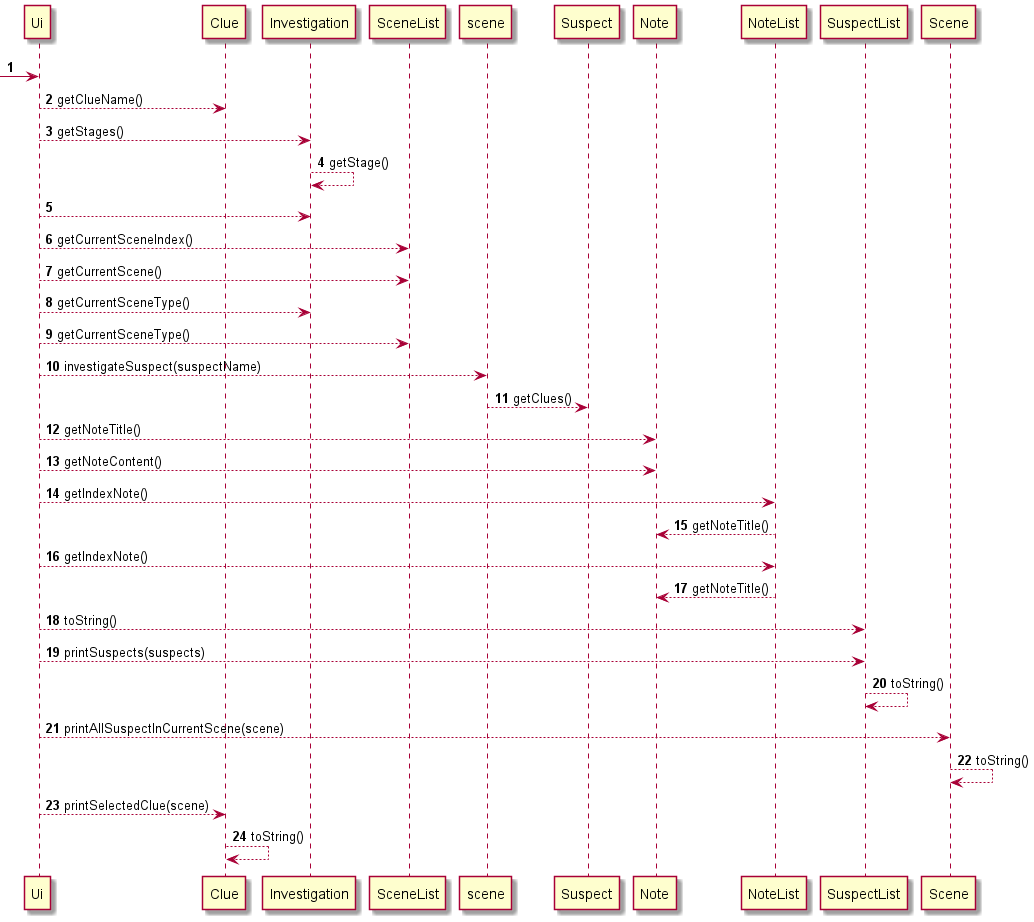

The diagram above was rendered by PlantUML. Its source (embedded in the PNG):
@startuml
'https://plantuml.com/sequence-diagram

autonumber

 ->Ui:
Ui --> Clue:getClueName()
Ui --> Investigation : getStages()
Investigation --> Investigation:getStage()
Investigation <-- Ui
Ui --> SceneList:getCurrentSceneIndex()
Ui --> SceneList:getCurrentScene()
Ui --> Investigation:getCurrentSceneType()
Ui --> SceneList:getCurrentSceneType()
Ui --> scene:investigateSuspect(suspectName)
scene --> Suspect:getClues()
Ui --> Note: getNoteTitle()
Ui --> Note: getNoteContent()
Ui --> NoteList:getIndexNote()
NoteList --> Note: getNoteTitle()
Ui --> NoteList:getIndexNote()
NoteList --> Note: getNoteTitle()
Ui --> SuspectList:toString()
Ui --> SuspectList:printSuspects(suspects)
SuspectList --> SuspectList:toString()
Ui --> Scene:printAllSuspectInCurrentScene(scene)
Scene --> Scene: toString()
Ui --> Clue:printSelectedClue(scene)
Clue --> Clue: toString()




@enduml